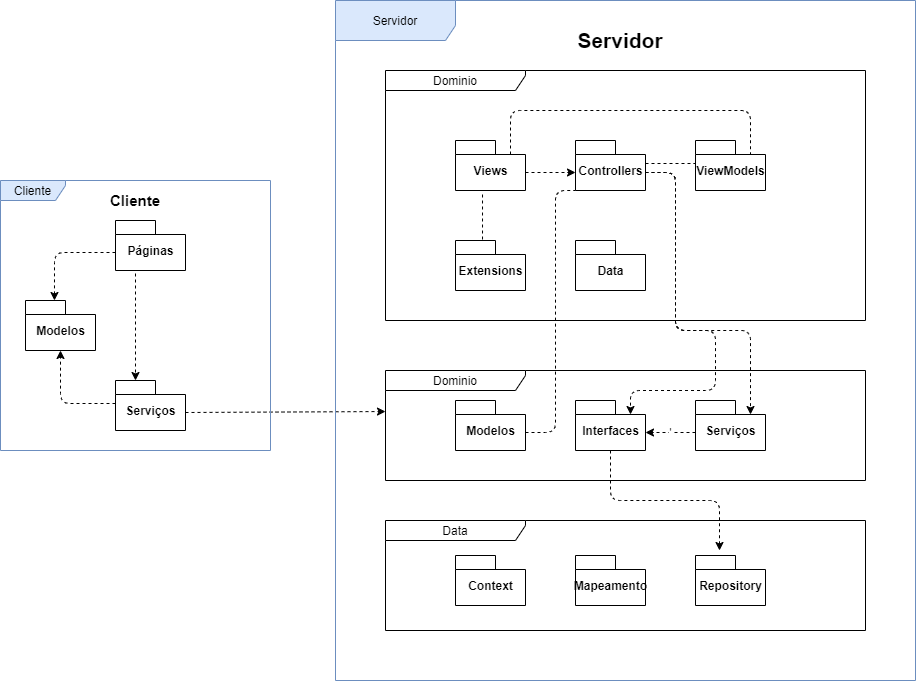

The diagram above was exported from draw.io. Its source (the exported page's mxGraphModel, read from the mxfile embedded in the PNG):
<mxGraphModel dx="1718" dy="1582" grid="1" gridSize="10" guides="1" tooltips="1" connect="1" arrows="1" fold="1" page="1" pageScale="1" pageWidth="850" pageHeight="1100" math="0" shadow="0">
  <root>
    <mxCell id="0" />
    <mxCell id="1" parent="0" />
    <mxCell id="qppSj7zDvDgqzSpCXZ-e-9" value="Views" style="shape=folder;fontStyle=1;spacingTop=10;tabWidth=40;tabHeight=14;tabPosition=left;html=1;" vertex="1" parent="1">
      <mxGeometry x="330" y="110" width="70" height="50" as="geometry" />
    </mxCell>
    <mxCell id="qppSj7zDvDgqzSpCXZ-e-10" value="ViewModels" style="shape=folder;fontStyle=1;spacingTop=10;tabWidth=40;tabHeight=14;tabPosition=left;html=1;" vertex="1" parent="1">
      <mxGeometry x="570" y="110" width="70" height="50" as="geometry" />
    </mxCell>
    <mxCell id="qppSj7zDvDgqzSpCXZ-e-11" value="Controllers" style="shape=folder;fontStyle=1;spacingTop=10;tabWidth=40;tabHeight=14;tabPosition=left;html=1;" vertex="1" parent="1">
      <mxGeometry x="450" y="110" width="70" height="50" as="geometry" />
    </mxCell>
    <mxCell id="qppSj7zDvDgqzSpCXZ-e-14" value="Extensions" style="shape=folder;fontStyle=1;spacingTop=10;tabWidth=40;tabHeight=14;tabPosition=left;html=1;" vertex="1" parent="1">
      <mxGeometry x="330" y="210" width="70" height="50" as="geometry" />
    </mxCell>
    <mxCell id="qppSj7zDvDgqzSpCXZ-e-15" value="Data" style="shape=folder;fontStyle=1;spacingTop=10;tabWidth=40;tabHeight=14;tabPosition=left;html=1;" vertex="1" parent="1">
      <mxGeometry x="450" y="210" width="70" height="50" as="geometry" />
    </mxCell>
    <mxCell id="qppSj7zDvDgqzSpCXZ-e-18" value="Modelos" style="shape=folder;fontStyle=1;spacingTop=10;tabWidth=40;tabHeight=14;tabPosition=left;html=1;" vertex="1" parent="1">
      <mxGeometry x="330" y="370" width="70" height="50" as="geometry" />
    </mxCell>
    <mxCell id="qppSj7zDvDgqzSpCXZ-e-19" value="Interfaces" style="shape=folder;fontStyle=1;spacingTop=10;tabWidth=40;tabHeight=14;tabPosition=left;html=1;" vertex="1" parent="1">
      <mxGeometry x="450" y="370" width="70" height="50" as="geometry" />
    </mxCell>
    <mxCell id="qppSj7zDvDgqzSpCXZ-e-20" value="Serviços" style="shape=folder;fontStyle=1;spacingTop=10;tabWidth=40;tabHeight=14;tabPosition=left;html=1;" vertex="1" parent="1">
      <mxGeometry x="570" y="370" width="70" height="50" as="geometry" />
    </mxCell>
    <mxCell id="qppSj7zDvDgqzSpCXZ-e-21" value="Context" style="shape=folder;fontStyle=1;spacingTop=10;tabWidth=40;tabHeight=14;tabPosition=left;html=1;" vertex="1" parent="1">
      <mxGeometry x="330" y="525" width="70" height="50" as="geometry" />
    </mxCell>
    <mxCell id="qppSj7zDvDgqzSpCXZ-e-22" value="Mapeamento" style="shape=folder;fontStyle=1;spacingTop=10;tabWidth=40;tabHeight=14;tabPosition=left;html=1;" vertex="1" parent="1">
      <mxGeometry x="450" y="525" width="70" height="50" as="geometry" />
    </mxCell>
    <mxCell id="qppSj7zDvDgqzSpCXZ-e-23" value="Repository" style="shape=folder;fontStyle=1;spacingTop=10;tabWidth=40;tabHeight=14;tabPosition=left;html=1;" vertex="1" parent="1">
      <mxGeometry x="570" y="525" width="70" height="50" as="geometry" />
    </mxCell>
    <mxCell id="qppSj7zDvDgqzSpCXZ-e-24" value="Data" style="shape=umlFrame;whiteSpace=wrap;html=1;width=140;height=20;" vertex="1" parent="1">
      <mxGeometry x="260" y="490" width="480" height="110" as="geometry" />
    </mxCell>
    <mxCell id="qppSj7zDvDgqzSpCXZ-e-30" value="" style="endArrow=classic;html=1;dashed=1;exitX=0.5;exitY=1;exitDx=0;exitDy=0;exitPerimeter=0;" edge="1" parent="1" source="qppSj7zDvDgqzSpCXZ-e-19">
      <mxGeometry width="50" height="50" relative="1" as="geometry">
        <mxPoint x="200" y="220" as="sourcePoint" />
        <mxPoint x="594" y="520" as="targetPoint" />
        <Array as="points">
          <mxPoint x="485" y="470" />
          <mxPoint x="594" y="470" />
        </Array>
      </mxGeometry>
    </mxCell>
    <mxCell id="qppSj7zDvDgqzSpCXZ-e-31" value="'" style="endArrow=classic;html=1;dashed=1;exitX=0;exitY=0.64;exitDx=0;exitDy=0;exitPerimeter=0;entryX=0;entryY=0;entryDx=70;entryDy=32;entryPerimeter=0;" edge="1" parent="1" source="qppSj7zDvDgqzSpCXZ-e-20" target="qppSj7zDvDgqzSpCXZ-e-19">
      <mxGeometry width="50" height="50" relative="1" as="geometry">
        <mxPoint x="490" y="350" as="sourcePoint" />
        <mxPoint x="540" y="300" as="targetPoint" />
      </mxGeometry>
    </mxCell>
    <mxCell id="qppSj7zDvDgqzSpCXZ-e-32" value="" style="endArrow=classic;html=1;dashed=1;exitX=0;exitY=0;exitDx=70;exitDy=32;exitPerimeter=0;entryX=0;entryY=0;entryDx=55;entryDy=14;entryPerimeter=0;" edge="1" parent="1" source="qppSj7zDvDgqzSpCXZ-e-11" target="qppSj7zDvDgqzSpCXZ-e-20">
      <mxGeometry width="50" height="50" relative="1" as="geometry">
        <mxPoint x="590" y="310" as="sourcePoint" />
        <mxPoint x="640" y="260" as="targetPoint" />
        <Array as="points">
          <mxPoint x="550" y="142" />
          <mxPoint x="550" y="300" />
          <mxPoint x="625" y="300" />
        </Array>
      </mxGeometry>
    </mxCell>
    <mxCell id="qppSj7zDvDgqzSpCXZ-e-33" value="" style="endArrow=classic;html=1;dashed=1;exitX=0;exitY=0;exitDx=70;exitDy=32;exitPerimeter=0;entryX=0;entryY=0;entryDx=55;entryDy=14;entryPerimeter=0;" edge="1" parent="1" source="qppSj7zDvDgqzSpCXZ-e-11" target="qppSj7zDvDgqzSpCXZ-e-19">
      <mxGeometry width="50" height="50" relative="1" as="geometry">
        <mxPoint x="520" y="360" as="sourcePoint" />
        <mxPoint x="570" y="310" as="targetPoint" />
        <Array as="points">
          <mxPoint x="550" y="142" />
          <mxPoint x="550" y="300" />
          <mxPoint x="590" y="300" />
          <mxPoint x="590" y="360" />
          <mxPoint x="505" y="360" />
        </Array>
      </mxGeometry>
    </mxCell>
    <mxCell id="qppSj7zDvDgqzSpCXZ-e-36" value="" style="endArrow=none;html=1;dashed=1;exitX=0.386;exitY=-0.02;exitDx=0;exitDy=0;exitPerimeter=0;entryX=0.386;entryY=1.04;entryDx=0;entryDy=0;entryPerimeter=0;" edge="1" parent="1" source="qppSj7zDvDgqzSpCXZ-e-14" target="qppSj7zDvDgqzSpCXZ-e-9">
      <mxGeometry width="50" height="50" relative="1" as="geometry">
        <mxPoint x="260" y="300" as="sourcePoint" />
        <mxPoint x="310" y="250" as="targetPoint" />
      </mxGeometry>
    </mxCell>
    <mxCell id="qppSj7zDvDgqzSpCXZ-e-37" value="" style="endArrow=classic;html=1;dashed=1;exitX=0;exitY=0;exitDx=70;exitDy=32;exitPerimeter=0;entryX=0;entryY=0;entryDx=0;entryDy=32;entryPerimeter=0;" edge="1" parent="1" source="qppSj7zDvDgqzSpCXZ-e-9" target="qppSj7zDvDgqzSpCXZ-e-11">
      <mxGeometry width="50" height="50" relative="1" as="geometry">
        <mxPoint x="410" y="210" as="sourcePoint" />
        <mxPoint x="460" y="160" as="targetPoint" />
      </mxGeometry>
    </mxCell>
    <mxCell id="qppSj7zDvDgqzSpCXZ-e-38" value="" style="endArrow=none;html=1;dashed=1;exitX=0;exitY=0;exitDx=70;exitDy=23;exitPerimeter=0;entryX=0;entryY=0;entryDx=0;entryDy=23;entryPerimeter=0;" edge="1" parent="1" source="qppSj7zDvDgqzSpCXZ-e-11" target="qppSj7zDvDgqzSpCXZ-e-10">
      <mxGeometry width="50" height="50" relative="1" as="geometry">
        <mxPoint x="620" y="240" as="sourcePoint" />
        <mxPoint x="670" y="190" as="targetPoint" />
      </mxGeometry>
    </mxCell>
    <mxCell id="qppSj7zDvDgqzSpCXZ-e-39" value="" style="endArrow=none;html=1;dashed=1;exitX=0;exitY=0;exitDx=55;exitDy=14;exitPerimeter=0;entryX=0;entryY=0;entryDx=55;entryDy=14;entryPerimeter=0;" edge="1" parent="1" source="qppSj7zDvDgqzSpCXZ-e-9" target="qppSj7zDvDgqzSpCXZ-e-10">
      <mxGeometry width="50" height="50" relative="1" as="geometry">
        <mxPoint x="390" y="100" as="sourcePoint" />
        <mxPoint x="630" y="60" as="targetPoint" />
        <Array as="points">
          <mxPoint x="385" y="80" />
          <mxPoint x="625" y="80" />
        </Array>
      </mxGeometry>
    </mxCell>
    <mxCell id="qppSj7zDvDgqzSpCXZ-e-40" value="" style="endArrow=none;html=1;dashed=1;exitX=0;exitY=0;exitDx=70;exitDy=32;exitPerimeter=0;entryX=0;entryY=0;entryDx=0;entryDy=50;entryPerimeter=0;" edge="1" parent="1" source="qppSj7zDvDgqzSpCXZ-e-18" target="qppSj7zDvDgqzSpCXZ-e-11">
      <mxGeometry width="50" height="50" relative="1" as="geometry">
        <mxPoint x="410" y="370" as="sourcePoint" />
        <mxPoint x="460" y="320" as="targetPoint" />
        <Array as="points">
          <mxPoint x="430" y="402" />
          <mxPoint x="430" y="160" />
        </Array>
      </mxGeometry>
    </mxCell>
    <mxCell id="qppSj7zDvDgqzSpCXZ-e-41" value="Dominio" style="shape=umlFrame;whiteSpace=wrap;html=1;width=140;height=20;" vertex="1" parent="1">
      <mxGeometry x="260" y="340" width="480" height="110" as="geometry" />
    </mxCell>
    <mxCell id="qppSj7zDvDgqzSpCXZ-e-42" value="Dominio" style="shape=umlFrame;whiteSpace=wrap;html=1;width=140;height=20;" vertex="1" parent="1">
      <mxGeometry x="260" y="40" width="480" height="250" as="geometry" />
    </mxCell>
    <mxCell id="qppSj7zDvDgqzSpCXZ-e-47" value="&lt;b&gt;&lt;font style=&quot;font-size: 21px&quot;&gt;Servidor&lt;/font&gt;&lt;/b&gt;" style="text;html=1;strokeColor=none;fillColor=none;align=center;verticalAlign=middle;whiteSpace=wrap;rounded=0;" vertex="1" parent="1">
      <mxGeometry x="460" width="70" height="20" as="geometry" />
    </mxCell>
    <mxCell id="qppSj7zDvDgqzSpCXZ-e-48" value="Modelos" style="shape=folder;fontStyle=1;spacingTop=10;tabWidth=40;tabHeight=14;tabPosition=left;html=1;" vertex="1" parent="1">
      <mxGeometry x="-100" y="270" width="70" height="50" as="geometry" />
    </mxCell>
    <mxCell id="qppSj7zDvDgqzSpCXZ-e-49" value="Páginas" style="shape=folder;fontStyle=1;spacingTop=10;tabWidth=40;tabHeight=14;tabPosition=left;html=1;" vertex="1" parent="1">
      <mxGeometry x="-10" y="190" width="70" height="50" as="geometry" />
    </mxCell>
    <mxCell id="qppSj7zDvDgqzSpCXZ-e-50" value="Serviços" style="shape=folder;fontStyle=1;spacingTop=10;tabWidth=40;tabHeight=14;tabPosition=left;html=1;" vertex="1" parent="1">
      <mxGeometry x="-10" y="350" width="70" height="50" as="geometry" />
    </mxCell>
    <mxCell id="qppSj7zDvDgqzSpCXZ-e-51" value="" style="endArrow=classic;html=1;dashed=1;entryX=0.5;entryY=1;entryDx=0;entryDy=0;entryPerimeter=0;exitX=0;exitY=0;exitDx=0;exitDy=23;exitPerimeter=0;" edge="1" parent="1" source="qppSj7zDvDgqzSpCXZ-e-50" target="qppSj7zDvDgqzSpCXZ-e-48">
      <mxGeometry width="50" height="50" relative="1" as="geometry">
        <mxPoint x="-10" y="360" as="sourcePoint" />
        <mxPoint x="40" y="310" as="targetPoint" />
        <Array as="points">
          <mxPoint x="-65" y="373" />
        </Array>
      </mxGeometry>
    </mxCell>
    <mxCell id="qppSj7zDvDgqzSpCXZ-e-52" value="" style="endArrow=classic;html=1;dashed=1;exitX=0;exitY=0;exitDx=0;exitDy=32;exitPerimeter=0;entryX=0.414;entryY=0;entryDx=0;entryDy=0;entryPerimeter=0;" edge="1" parent="1" source="qppSj7zDvDgqzSpCXZ-e-49" target="qppSj7zDvDgqzSpCXZ-e-48">
      <mxGeometry width="50" height="50" relative="1" as="geometry">
        <mxPoint x="20" y="330" as="sourcePoint" />
        <mxPoint x="70" y="280" as="targetPoint" />
        <Array as="points">
          <mxPoint x="-71" y="222" />
        </Array>
      </mxGeometry>
    </mxCell>
    <mxCell id="qppSj7zDvDgqzSpCXZ-e-53" value="" style="endArrow=classic;html=1;dashed=1;entryX=0;entryY=0;entryDx=20;entryDy=0;entryPerimeter=0;" edge="1" parent="1" target="qppSj7zDvDgqzSpCXZ-e-50">
      <mxGeometry width="50" height="50" relative="1" as="geometry">
        <mxPoint x="10" y="243" as="sourcePoint" />
        <mxPoint x="50" y="260" as="targetPoint" />
      </mxGeometry>
    </mxCell>
    <mxCell id="qppSj7zDvDgqzSpCXZ-e-54" value="" style="endArrow=classic;html=1;dashed=1;exitX=0;exitY=0;exitDx=70;exitDy=32;exitPerimeter=0;entryX=0;entryY=0.373;entryDx=0;entryDy=0;entryPerimeter=0;" edge="1" parent="1" source="qppSj7zDvDgqzSpCXZ-e-50" target="qppSj7zDvDgqzSpCXZ-e-41">
      <mxGeometry width="50" height="50" relative="1" as="geometry">
        <mxPoint x="110" y="400" as="sourcePoint" />
        <mxPoint x="230" y="345.58620689655163" as="targetPoint" />
      </mxGeometry>
    </mxCell>
    <mxCell id="qppSj7zDvDgqzSpCXZ-e-57" value="Cliente" style="shape=umlFrame;whiteSpace=wrap;html=1;width=65;height=20;fillColor=#dae8fc;strokeColor=#6c8ebf;" vertex="1" parent="1">
      <mxGeometry x="-125" y="150" width="270" height="270" as="geometry" />
    </mxCell>
    <mxCell id="qppSj7zDvDgqzSpCXZ-e-58" value="&lt;b&gt;&lt;font style=&quot;font-size: 15px&quot;&gt;Cliente&lt;/font&gt;&lt;/b&gt;" style="text;html=1;strokeColor=none;fillColor=none;align=center;verticalAlign=middle;whiteSpace=wrap;rounded=0;" vertex="1" parent="1">
      <mxGeometry x="-10" y="160" width="40" height="20" as="geometry" />
    </mxCell>
    <mxCell id="qppSj7zDvDgqzSpCXZ-e-59" value="Servidor" style="shape=umlFrame;whiteSpace=wrap;html=1;width=120;height=40;fillColor=#dae8fc;strokeColor=#6c8ebf;" vertex="1" parent="1">
      <mxGeometry x="210" y="-30" width="580" height="680" as="geometry" />
    </mxCell>
  </root>
</mxGraphModel>